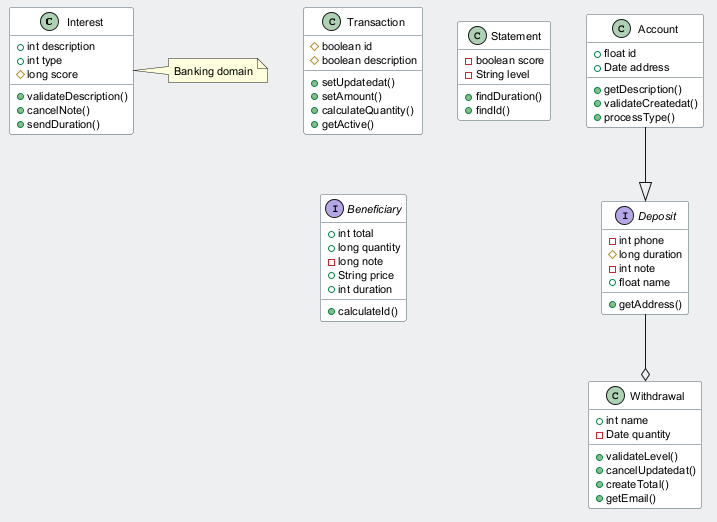

The diagram above was rendered by PlantUML. Its source (embedded in the PNG):
@startuml
skinparam backgroundColor #ECEFF1
skinparam classBackgroundColor #FFFFFF
skinparam classBorderColor #455A64
skinparam defaultFontSize 11
class Interest {
  +int description
  +int type
  #long score
  +validateDescription()
  +cancelNote()
  +sendDuration()
}
class Transaction {
  #boolean id
  #boolean description
  +setUpdatedat()
  +setAmount()
  +calculateQuantity()
  +getActive()
}
class Withdrawal {
  +int name
  -Date quantity
  +validateLevel()
  +cancelUpdatedat()
  +createTotal()
  +getEmail()
}
class Statement {
  -boolean score
  -String level
  +findDuration()
  +findId()
}
interface Beneficiary {
  +int total
  +long quantity
  -long note
  +String price
  +int duration
  +calculateId()
}
class Account {
  +float id
  +Date address
  +getDescription()
  +validateCreatedat()
  +processType()
}
interface Deposit {
  -int phone
  #long duration
  -int note
  +float name
  +getAddress()
}
Deposit --o Withdrawal
Account --|> Deposit
note right of Interest : Banking domain
@enduml